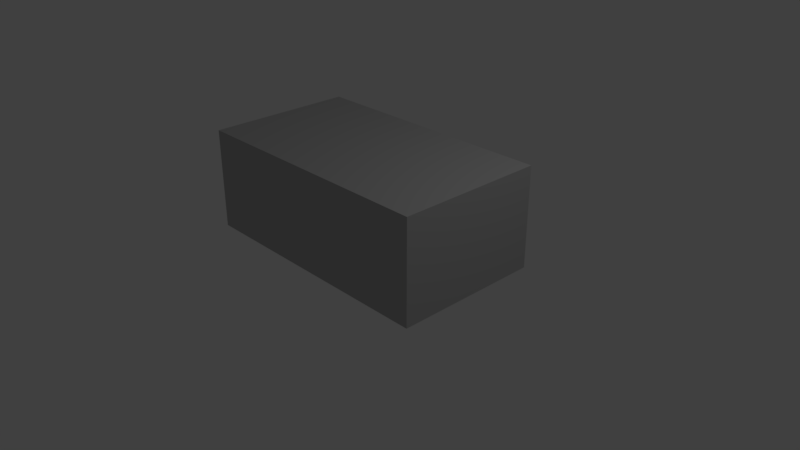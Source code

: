 # Source: rock.blend  (saved by Blender 2.78.0; exported with 4.5.12 LTS)
import bpy
from mathutils import Matrix  # noqa: F401  (used for matrix-valued properties, if any)

bpy.ops.wm.read_factory_settings(use_empty=True)
scene = bpy.context.scene
scene.name = 'Scene'

# ---- collections
col_collection_1 = bpy.data.collections.new('Collection 1'); scene.collection.children.link(col_collection_1)

# ---- materials (node trees are filled in below, after node groups)
mat_rock = bpy.data.materials.new('rock')
mat_rock.alpha_threshold = 0.0
mat_rock.use_transparent_shadow = False
mat_rock.diffuse_color = (0.4672, 0.4672, 0.4672, 1.0)
mat_rock.roughness = 0.5
mat_rock.line_color = (0.0, 0.0, 0.0, 1.0)

# ---- material node trees

# ---- world
world_world = bpy.data.worlds.new('World'); scene.world = world_world
world_world.color = (0.05088, 0.05088, 0.05088)
world_world.use_sun_shadow = False
world_world.sun_shadow_jitter_overblur = 0.0
world_world.cycles.sampling_method = 'MANUAL'

# ---- cameras
cam_camera = bpy.data.cameras.new('Camera')
cam_camera.clip_end = 100.0
cam_camera.lens = 35.0
cam_camera.sensor_width = 32.0
cam_camera.sensor_height = 18.0
cam_camera.ortho_scale = 7.314
cam_camera.dof.focus_distance = 0.0
cam_camera.dof.aperture_fstop = 128.0

# ---- lights
light_lamp = bpy.data.lights.new('Lamp', 'POINT')
light_lamp.transmission_factor = 0.0
light_lamp.cutoff_distance = 30.0
light_lamp.energy = 100.0
light_lamp.shadow_buffer_clip_start = 1.001
light_lamp.shadow_soft_size = 0.1
light_lamp.shadow_maximum_resolution = 0.006
light_lamp.use_absolute_resolution = True

# ---- meshes
me_cube = bpy.data.meshes.new('Cube')
me_cube.from_pydata([(1.0, 1.0, -1.0), (1.0, -1.0, -1.0), (-1.0, -1.0, -1.0), (-1.0, 1.0, -1.0), (1.0, 1.0, 1.0), (1.0, -1.0, 1.0), (-1.0, -1.0, 1.0), (-1.0, 1.0, 1.0)], [], [(0, 1, 2, 3), (4, 7, 6, 5), (0, 4, 5, 1), (1, 5, 6, 2), (2, 6, 7, 3), (4, 0, 3, 7)])
me_cube.materials.append(mat_rock)
me_cube.use_remesh_preserve_volume = False
me_cube.use_remesh_preserve_attributes = False
me_cube.use_mirror_vertex_groups = False
me_cube.update()

# ---- objects
ob_cube = bpy.data.objects.new('Cube', me_cube)
ob_lamp = bpy.data.objects.new('Lamp', light_lamp)
ob_camera = bpy.data.objects.new('Camera', cam_camera)

# ---- transforms, parenting, visibility, modifiers, constraints
ob_cube.location = (0.0, 0.0, 0.7969)
ob_cube.scale = (1.731, 0.9905, 0.6717)
ob_cube.lock_rotations_4d = False
ob_cube.empty_display_type = 'ARROWS'
ob_cube.lineart.crease_threshold = 0.0
ob_lamp.location = (4.076, 1.005, 5.904)
ob_lamp.rotation_euler = (0.6503, 0.05522, 1.866)
ob_lamp.lock_rotations_4d = False
ob_lamp.empty_display_type = 'ARROWS'
ob_lamp.color = (0.0, 0.0, 0.0, 0.0)
ob_lamp.lineart.crease_threshold = 0.0
ob_camera.location = (7.481, -6.508, 5.344)
ob_camera.rotation_euler = (1.109, 0.0, 0.8149)
ob_camera.lock_rotations_4d = False
ob_camera.empty_display_type = 'ARROWS'
ob_camera.color = (0.0, 0.0, 0.0, 0.0)
ob_camera.display_type = 'WIRE'
ob_camera.lineart.crease_threshold = 0.0

# ---- collection membership
col_collection_1.objects.link(ob_cube)
col_collection_1.objects.link(ob_lamp)
col_collection_1.objects.link(ob_camera)

# ---- scene / render settings (as saved in the file)
scene.camera = ob_camera
scene.frame_start = 1; scene.frame_end = 250; scene.frame_set(1)
scene.render.engine = 'BLENDER_EEVEE_NEXT'
scene.render.resolution_percentage = 50
scene.render.dither_intensity = 0.0
scene.cycles.use_denoising = False
scene.cycles.samples = 128
scene.cycles.sampling_pattern = 'TABULATED_SOBOL'
scene.cycles.light_sampling_threshold = 0.0
scene.cycles.use_adaptive_sampling = False
scene.cycles.use_light_tree = False
scene.cycles.blur_glossy = 0.0
scene.cycles.sample_clamp_indirect = 0.0
scene.view_settings.view_transform = 'Standard'
bpy.context.view_layer.update()
